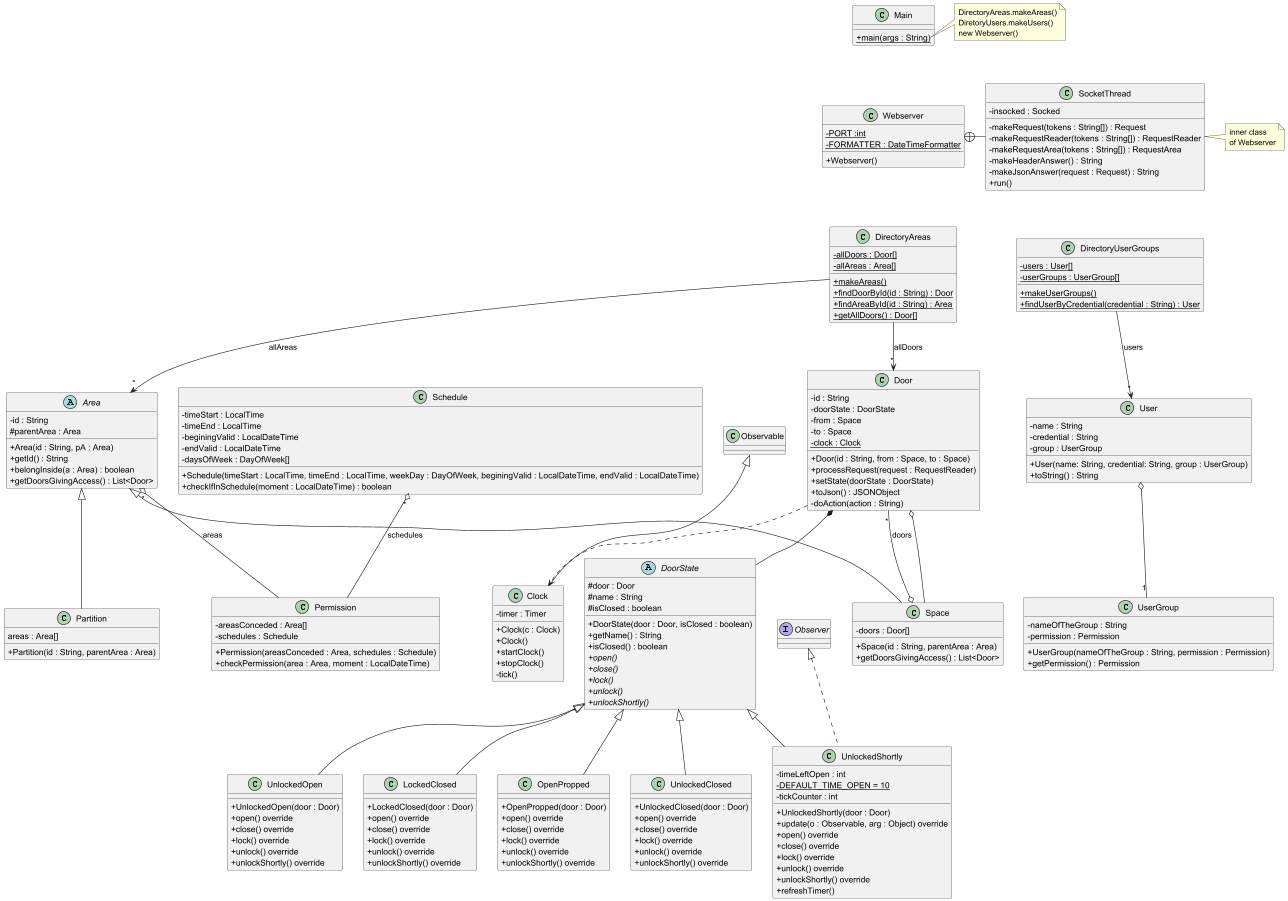

The diagram above was rendered by PlantUML. Its source (embedded in the PNG):
@startuml
'https://plantuml.com/class-diagram
skinparam classAttributeIconSize 0

class Webserver {
- {static} PORT :int
- {static} FORMATTER : DateTimeFormatter
+ Webserver()
}

class SocketThread {
- insocked : Socked
- makeRequest(tokens : String[]) : Request
- makeRequestReader(tokens : String[]) : RequestReader
- makeRequestArea(tokens : String[]) : RequestArea
- makeHeaderAnswer() : String
- makeJsonAnswer(request : Request) : String
+ run()
}

Webserver +-right- SocketThread

note right of SocketThread
inner class
of Webserver
end note

class DirectoryAreas {
- {static} allDoors : Door[]
- {static} allAreas : Area[]
+ {static} makeAreas()
+ {static} findDoorById(id : String) : Door
+ {static} findAreaById(id : String) : Area
+ {static} getAllDoors() : Door[]
}

DirectoryAreas --> "*" Door : "allDoors"

class DirectoryUserGroups {
- {static} users : User[]
- {static} userGroups : UserGroup[]
+ {static} makeUserGroups()
+ {static} findUserByCredential(credential : String) : User
}

DirectoryUserGroups --> "*" User : "users"

class Door {
- id : String
- doorState : DoorState
- from : Space
- to : Space
- {static} clock : Clock
+ Door(id : String, from : Space, to : Space)
+ processRequest(request : RequestReader)
+ setState(doorState : DoorState)
+ toJson() : JSONObject
'+ toString() : String
'+ isClosed() :boolean
'+ setClosed(b : boolean)
'+ getStateName() : String
'+ getId() : String
'+ setState(ds : DoorState)
'+ getFrom()
'+ getTo()
'+ getClock()
- doAction(action : String)
}

Space o-- "*" Door : doors
Door *-- DoorState
Door o-- Space
Door ..> Clock

abstract class DoorState {
# door : Door
# name : String
# isClosed : boolean
+ DoorState(door : Door, isClosed : boolean)
+ getName() : String
+ isClosed() : boolean
+ {abstract} open()
+ {abstract} close()
+ {abstract} lock()
+ {abstract} unlock()
+ {abstract} unlockShortly()
}

class LockedClosed extends DoorState {
+ LockedClosed(door : Door)
+ open() override
+ close() override
+ lock() override
+ unlock() override
+ unlockShortly() override
}

class OpenPropped extends DoorState {
+ OpenPropped(door : Door)
+ open() override
+ close() override
+ lock() override
+ unlock() override
+ unlockShortly() override
}

class UnlockedClosed extends DoorState {
+ UnlockedClosed(door : Door)
+ open() override
+ close() override
+ lock() override
+ unlock() override
+ unlockShortly() override
}

class UnlockedOpen extends DoorState {
+ UnlockedOpen(door : Door)
+ open() override
+ close() override
+ lock() override
+ unlock() override
+ unlockShortly() override
}

class UnlockedShortly extends DoorState implements Observer {
- timeLeftOpen : int
- {static} DEFAULT_TIME_OPEN = 10
- tickCounter : int
+ UnlockedShortly(door : Door)
+ update(o : Observable, arg : Object) override
+ open() override
+ close() override
+ lock() override
+ unlock() override
+ unlockShortly() override
+ refreshTimer()
}

class User {
- name : String
- credential : String
- group : UserGroup
+ User(name: String, credential: String, group : UserGroup)
+ toString() : String
'+ getCredential : String
'+ getUserGroup : UserGroup
}

User o-- "1" UserGroup

class UserGroup {
- nameOfTheGroup : String
- permission : Permission
+ UserGroup(nameOfTheGroup : String, permission : Permission)
+ getPermission() : Permission
}

class Permission {
- areasConceded : Area[]
- schedules : Schedule
+ Permission(areasConceded : Area, schedules : Schedule)
+ checkPermission(area : Area, moment : LocalDateTime)
}

Area "*" o-- Permission : "areas"
Schedule "*" o-- Permission : schedules

class Schedule {
- timeStart : LocalTime
- timeEnd : LocalTime
- beginingValid : LocalDateTime
- endValid : LocalDateTime
- daysOfWeek : DayOfWeek[]
+ Schedule(timeStart : LocalTime, timeEnd : LocalTime, weekDay : DayOfWeek, beginingValid : LocalDateTime, endValid : LocalDateTime)
+ checkIfInSchedule(moment : LocalDateTime) : boolean
}

abstract class Area {
- id : String
# parentArea : Area
+ Area(id : String, pA : Area)
+ getId() : String
+ belongInside(a : Area) : boolean
+ getDoorsGivingAccess() : List<Door>
}

DirectoryAreas --> "*" Area : "allAreas"

class Partition extends Area {
areas : Area[]
+ Partition(id : String, parentArea : Area)
}

class Space extends Area {
- doors : Door[]
+ Space(id : String, parentArea : Area)
+ getDoorsGivingAccess() : List<Door>

}

class Main {
+ {static} main(args : String)
}

class Clock extends Observable {
- timer : Timer
+ Clock(c : Clock)
+ Clock()
+ startClock()
+ stopClock()
- tick()
}

note right of Main::main
DirectoryAreas.makeAreas()
DiretoryUsers.makeUsers()
new Webserver()
end note

Main -[hidden]down- Webserver
Webserver -[hidden]down- DirectoryAreas
DirectoryAreas -[hidden]right- DirectoryUserGroups
@enduml